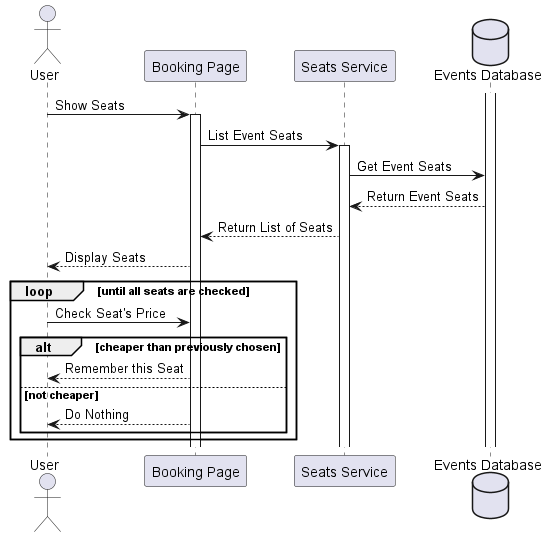

The diagram above was rendered by PlantUML. Its source (embedded in the PNG):
@startuml lowest-price-seat-booking-sequence-diagram

actor User as user
participant "Booking Page" as bookingPage
participant "Seats Service" as seatsService
database "Events Database" as eventsDb

activate eventsDb

user -> bookingPage ++ : Show Seats
bookingPage -> seatsService ++ : List Event Seats
seatsService -> eventsDb : Get Event Seats
eventsDb --> seatsService : Return Event Seats
seatsService --> bookingPage : Return List of Seats
bookingPage --> user : Display Seats

loop until all seats are checked
    user -> bookingPage : Check Seat's Price

    alt cheaper than previously chosen
        bookingPage --> user : Remember this Seat
    else not cheaper
        bookingPage --> user: Do Nothing
    end
end

@enduml